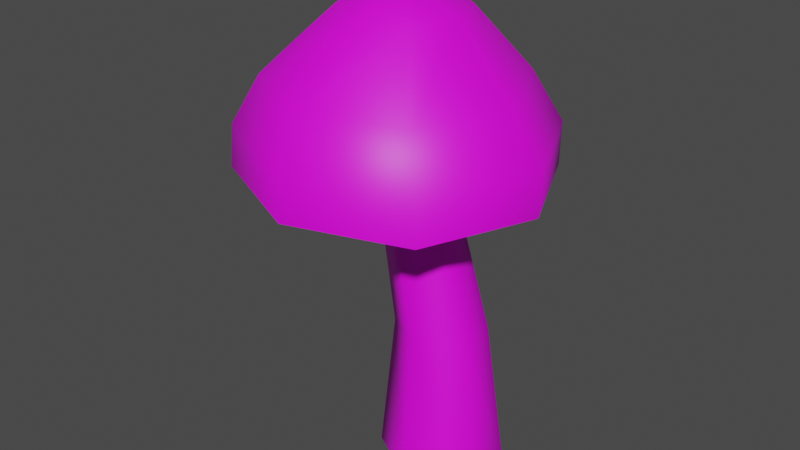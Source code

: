 # Source: Mushroom_Green.blend  (saved by Blender 2.93.20; exported with 4.5.12 LTS)
import bpy
from mathutils import Matrix  # noqa: F401  (used for matrix-valued properties, if any)

bpy.ops.wm.read_factory_settings(use_empty=True)
scene = bpy.context.scene
scene.name = 'Scene'

# ---- collections
col_collection = bpy.data.collections.new('Collection'); scene.collection.children.link(col_collection)

# ---- images (referenced by path relative to the original .blend; pixels are not part of the script)
import os
ASSET_DIR = os.environ.get("B2B_ASSET_DIR", "")  # directory of the original .blend (textures are referenced by path, not embedded)
HERE = os.path.dirname(os.path.abspath(__file__))  # packed textures are extracted next to this script under _unpacked/

def load_image(name, relpath, width, height, colorspace="sRGB"):
    """Load a texture the original file referenced (path relative to the .blend, or extracted next to this script)."""
    p = next((c for c in (os.path.join(HERE, relpath), os.path.join(ASSET_DIR, relpath)) if relpath and os.path.exists(c)), "")
    if p:
        img = bpy.data.images.load(p, check_existing=True)
        img.name = name
    else:  # same state as the original file: an image datablock whose file is absent (Cycles renders it pink)
        img = bpy.data.images.new(name, width, height)
        img.source = "FILE"
        img.filepath = "//" + (relpath or name)
    img.colorspace_settings.name = colorspace
    return img
img_uv = load_image('Uv', 'Mushroom/Mushroom_ID.png', 1024, 1024, 'sRGB')
img_abandoned_slipway_8k_hdr = load_image('abandoned_slipway_8k.hdr', 'abandoned_slipway_8k.hdr', 1024, 1024, 'Linear Rec.709')

# ---- materials (node trees are filled in below, after node groups)
mat_mushroom = bpy.data.materials.new('Mushroom')
mat_mushroom.use_transparent_shadow = False

# ---- node groups
ng_auto_smooth = bpy.data.node_groups.new('Auto Smooth', 'GeometryNodeTree')
_s = ng_auto_smooth.interface.new_socket(name='Geometry', in_out='OUTPUT', socket_type='NodeSocketGeometry')
_s = ng_auto_smooth.interface.new_socket(name='Geometry', in_out='INPUT', socket_type='NodeSocketGeometry')
_s = ng_auto_smooth.interface.new_socket(name='Angle', in_out='INPUT', socket_type='NodeSocketFloat')
_s.subtype = 'ANGLE'
_s.min_value = 0.0
_s.max_value = 3.142
ng_auto_smooth.is_modifier = True
_N = ng_auto_smooth.nodes; _L = ng_auto_smooth.links
n0 = _N.new('NodeGroupOutput'); n0.name = 'Group Output'; n0.location = (480, -100)
n1 = _N.new('NodeGroupInput'); n1.name = 'Group Input'; n1.location = (-420, -300)
n2 = _N.new('NodeGroupInput'); n2.name = 'Group Input.001'; n2.location = (-60, -100)
n3 = _N.new('GeometryNodeSetShadeSmooth'); n3.name = 'Set Shade Smooth'; n3.location = (120, -100)
n3.domain = 'EDGE'
n4 = _N.new('GeometryNodeSetShadeSmooth'); n4.name = 'Set Shade Smooth.001'; n4.location = (300, -100)
n5 = _N.new('GeometryNodeInputMeshEdgeAngle'); n5.name = 'Edge Angle'; n5.location = (-420, -220)
n6 = _N.new('GeometryNodeInputEdgeSmooth'); n6.name = 'Is Edge Smooth'; n6.location = (-60, -160)
n7 = _N.new('GeometryNodeInputShadeSmooth'); n7.name = 'Is Face Smooth'; n7.location = (-240, -340)
n8 = _N.new('FunctionNodeBooleanMath'); n8.name = 'Boolean Math'; n8.location = (-60, -220)
n9 = _N.new('FunctionNodeCompare'); n9.name = 'Compare'; n9.location = (-240, -180)
n9.operation = 'LESS_EQUAL'
_L.new(n5.outputs[0], n9.inputs[0])
_L.new(n4.outputs[0], n0.inputs[0])
_L.new(n1.outputs[1], n9.inputs[1])
_L.new(n9.outputs[0], n8.inputs[0])
_L.new(n7.outputs[0], n8.inputs[1])
_L.new(n2.outputs[0], n3.inputs[0])
_L.new(n6.outputs[0], n3.inputs[1])
_L.new(n3.outputs[0], n4.inputs[0])
_L.new(n8.outputs[0], n3.inputs[2])
n0.is_active_output = True

# ---- material node trees
mat_mushroom.use_nodes = True; mat_mushroom.node_tree.nodes.clear()
_N = mat_mushroom.node_tree.nodes; _L = mat_mushroom.node_tree.links
n0 = _N.new('ShaderNodeBsdfPrincipled'); n0.name = 'Principled BSDF'; n0.location = (10, 300)
n0.distribution = 'GGX'
n0.subsurface_method = 'BURLEY'
n0.inputs[3].default_value = 1.45
n0.inputs[27].default_value = (0.0, 0.0, 0.0, 1.0)
n0.inputs[28].default_value = 1.0
n1 = _N.new('ShaderNodeOutputMaterial'); n1.name = 'Material Output'; n1.location = (300, 300)
n2 = _N.new('ShaderNodeTexImage'); n2.name = 'Image Texture'; n2.location = (-570, 253)
n2.image = img_uv
_L.new(n0.outputs[0], n1.inputs[0])
_L.new(n2.outputs[0], n0.inputs[0])
n1.is_active_output = True

# ---- world
world_world = bpy.data.worlds.new('World'); scene.world = world_world
world_world.use_nodes = True; world_world.node_tree.nodes.clear()
_N = world_world.node_tree.nodes; _L = world_world.node_tree.links
n0 = _N.new('ShaderNodeMapping'); n0.name = 'Mapping'; n0.location = (27, 394)
n0.inputs[2].default_value = (-1.571, 0.0, 0.0)
n1 = _N.new('ShaderNodeTexCoord'); n1.name = 'Texture Coordinate'; n1.location = (-270, 355)
n2 = _N.new('ShaderNodeOutputWorld'); n2.name = 'World Output'; n2.location = (794, 319)
n3 = _N.new('ShaderNodeBackground'); n3.name = 'Background'; n3.location = (574, 296)
n3.inputs[0].default_value = (0.05509, 0.05509, 0.05509, 1.0)
n4 = _N.new('ShaderNodeTexImage'); n4.name = 'Image Texture'; n4.location = (247, 321)
n4.image = img_abandoned_slipway_8k_hdr
_L.new(n0.outputs[0], n4.inputs[0])
_L.new(n1.outputs[0], n0.inputs[0])
_L.new(n3.outputs[0], n2.inputs[0])
n2.is_active_output = True
world_world.use_sun_shadow = False
world_world.sun_shadow_jitter_overblur = 0.0

# ---- meshes
me_cylinder_001 = bpy.data.meshes.new('Cylinder.001')
me_cylinder_001.from_pydata([(-0.03698, 0.03153, 0.2531), (-0.04375, 0.0937, 0.2838), (-0.01319, 0.01869, 0.251), (0.02329, 0.05938, 0.28), (-0.002615, -0.005344, 0.2496), (0.05179, -0.00505, 0.2773), (-0.01146, -0.02744, 0.25), (0.02604, -0.0698, 0.2781), (-0.0344, -0.03527, 0.2516), (-0.03892, -0.0959, 0.2812), (-0.05798, -0.02337, 0.2534), (-0.09843, -0.0683, 0.2832), (-0.06847, 0.001698, 0.2545), (-0.1327, 0.002503, 0.2841), (-0.05983, 0.02469, 0.2544), (-0.1077, 0.06906, 0.2845), (-0.03801, 0.111, 0.2495), (0.04327, 0.06833, 0.2456), (0.07687, -0.007077, 0.2439), (0.04508, -0.08533, 0.2441), (-0.03388, -0.1165, 0.2473), (-0.1141, -0.07968, 0.2491), (-0.1473, 0.002028, 0.2498), (-0.1163, 0.08237, 0.2501), (-0.03779, 0.0475, 0.3258), (-0.005555, 0.0325, 0.3238), (0.008639, 4.487e-05, 0.3225), (-0.003559, -0.03254, 0.3227), (-0.03482, -0.04563, 0.3242), (-0.06668, -0.03127, 0.3257), (-0.08063, 0.002041, 0.3266), (-0.06879, 0.03483, 0.3267), (-0.03808, 0.01798, 0.3397), (-0.0266, 0.01296, 0.3391), (-0.02153, 0.001099, 0.3387), (-0.02586, -0.01066, 0.3387), (-0.03702, -0.01544, 0.3392), (-0.04845, -0.0104, 0.3397), (-0.05349, 0.001479, 0.3401), (-0.0492, 0.01323, 0.3401), (-0.03863, 0.1106, 0.2183), (0.04309, 0.06716, 0.215), (0.07669, -0.008107, 0.214), (0.04432, -0.08646, 0.2137), (-0.03565, -0.1173, 0.2166), (-0.1168, -0.0804, 0.2181), (-0.1501, 0.001389, 0.2187), (-0.1182, 0.08213, 0.2188), (-0.03752, 0.001262, 0.3412), (-0.03539, -0.001237, 0.2571), (0.0002096, 0.04465, -3.638e-06), (-0.03753, 0.02245, 0.2562), (0.03888, 0.02233, -3.638e-06), (-0.01755, 0.01091, 0.2562), (0.03888, -0.02233, -3.638e-06), (-0.01755, -0.01217, 0.2562), (0.0002096, -0.04465, -3.638e-06), (-0.03753, -0.0237, 0.2562), (-0.03846, -0.02233, -3.638e-06), (-0.05752, -0.01217, 0.2562), (-0.03846, 0.02233, -3.638e-06), (-0.05752, 0.01091, 0.2562), (-0.001767, 0.03268, 0.1036), (0.02654, 0.01634, 0.1036), (0.02654, -0.01634, 0.1036), (-0.001767, -0.03268, 0.1036), (-0.03007, -0.01634, 0.1036), (-0.03007, 0.01634, 0.1036)], [], [(16, 1, 3, 17), (17, 3, 5, 18), (18, 5, 7, 19), (19, 7, 9, 20), (20, 9, 11, 21), (21, 11, 13, 22), (5, 3, 25, 26), (22, 13, 15, 23), (23, 15, 1, 16), (49, 4, 6, 8), (47, 23, 16, 40), (46, 22, 23, 47), (45, 21, 22, 46), (44, 20, 21, 45), (43, 19, 20, 44), (42, 18, 19, 43), (41, 17, 18, 42), (40, 16, 17, 41), (24, 31, 39, 32), (11, 9, 28, 29), (1, 15, 31, 24), (3, 1, 24, 25), (7, 5, 26, 27), (13, 11, 29, 30), (9, 7, 27, 28), (15, 13, 30, 31), (48, 38, 37, 36), (30, 29, 37, 38), (28, 27, 35, 36), (26, 25, 33, 34), (31, 30, 38, 39), (29, 28, 36, 37), (27, 26, 34, 35), (25, 24, 32, 33), (4, 2, 41, 42), (6, 4, 42, 43), (8, 6, 43, 44), (10, 8, 44, 45), (12, 10, 45, 46), (14, 12, 46, 47), (0, 14, 47, 40), (32, 39, 38, 48), (34, 48, 36, 35), (33, 32, 48, 34), (0, 2, 4, 49), (12, 49, 8, 10), (14, 0, 49, 12), (2, 0, 40, 41), (62, 51, 53, 63), (63, 53, 55, 64), (64, 55, 57, 65), (65, 57, 59, 66), (66, 59, 61, 67), (67, 61, 51, 62), (50, 52, 54, 56, 58, 60), (60, 67, 62, 50), (58, 66, 67, 60), (56, 65, 66, 58), (54, 64, 65, 56), (52, 63, 64, 54), (50, 62, 63, 52)])
me_cylinder_001.polygons.foreach_set('use_smooth', [True] * 61)
_uv = me_cylinder_001.uv_layers.new(name='UVMap')
_uv.uv.foreach_set('vector', [0.3205, 0.2398, 0.3583, 0.3196, 0.2191, 0.3857, 0.1575, 0.3394, 0.1575, 0.3394, 0.2191, 0.3857, 0.1393, 0.481, 0.0699, 0.4604, 0.0699, 0.4604, 0.1393, 0.481, 0.1315, 0.591, 0.06423, 0.6015, 0.06423, 0.6015, 0.1315, 0.591, 0.1864, 0.6774, 0.1381, 0.7169, 0.1381, 0.7169, 0.1864, 0.6774, 0.2726, 0.7127, 0.266, 0.7744, 0.266, 0.7744, 0.2726, 0.7127, 0.384, 0.7029, 0.4066, 0.7583, 0.1393, 0.481, 0.2191, 0.3857, 0.2779, 0.4747, 0.2331, 0.513, 0.4066, 0.7583, 0.384, 0.7029, 0.4687, 0.6403, 0.5205, 0.6759, 0.5205, 0.6759, 0.4687, 0.6403, 0.5224, 0.5234, 0.602, 0.5411, 0.7855, 0.7943, 0.7361, 0.7666, 0.7643, 0.7372, 0.8057, 0.7403, 0.5609, 0.7189, 0.5205, 0.6759, 0.602, 0.5411, 0.6562, 0.577, 0.4246, 0.8098, 0.4066, 0.7583, 0.5205, 0.6759, 0.5609, 0.7189, 0.2602, 0.8309, 0.266, 0.7744, 0.4066, 0.7583, 0.4246, 0.8098, 0.1027, 0.7625, 0.1381, 0.7169, 0.266, 0.7744, 0.2602, 0.8309, 0.007696, 0.6205, 0.06423, 0.6015, 0.1381, 0.7169, 0.1027, 0.7625, 0.01066, 0.445, 0.0699, 0.4604, 0.06423, 0.6015, 0.007696, 0.6205, 0.1084, 0.2953, 0.1575, 0.3394, 0.0699, 0.4604, 0.01066, 0.445, 0.2803, 0.1798, 0.3205, 0.2398, 0.1575, 0.3394, 0.1084, 0.2953, 0.3915, 0.5126, 0.3823, 0.5748, 0.3284, 0.5588, 0.3244, 0.5339, 0.2726, 0.7127, 0.1864, 0.6774, 0.2454, 0.6064, 0.2905, 0.6247, 0.5224, 0.5234, 0.4687, 0.6403, 0.3823, 0.5748, 0.3915, 0.5126, 0.2191, 0.3857, 0.3583, 0.3196, 0.3534, 0.4643, 0.2779, 0.4747, 0.1315, 0.591, 0.1393, 0.481, 0.2331, 0.513, 0.2226, 0.5642, 0.384, 0.7029, 0.2726, 0.7127, 0.2905, 0.6247, 0.3421, 0.6144, 0.1864, 0.6774, 0.1315, 0.591, 0.2226, 0.5642, 0.2454, 0.6064, 0.4687, 0.6403, 0.384, 0.7029, 0.3421, 0.6144, 0.3823, 0.5748, 0.2999, 0.5565, 0.3164, 0.576, 0.2979, 0.5812, 0.2813, 0.5744, 0.3421, 0.6144, 0.2905, 0.6247, 0.2979, 0.5812, 0.3164, 0.576, 0.2454, 0.6064, 0.2226, 0.5642, 0.2737, 0.5583, 0.2813, 0.5744, 0.2331, 0.513, 0.2779, 0.4747, 0.2986, 0.5286, 0.2797, 0.54, 0.3823, 0.5748, 0.3421, 0.6144, 0.3164, 0.576, 0.3284, 0.5588, 0.2905, 0.6247, 0.2454, 0.6064, 0.2813, 0.5744, 0.2979, 0.5812, 0.2226, 0.5642, 0.2331, 0.513, 0.2797, 0.54, 0.2737, 0.5583, 0.2779, 0.4747, 0.3534, 0.4643, 0.3244, 0.5339, 0.2986, 0.5286, 0.7361, 0.7666, 0.7381, 0.8107, 0.6032, 0.8542, 0.5997, 0.704, 0.7643, 0.7372, 0.7361, 0.7666, 0.5997, 0.704, 0.7075, 0.5947, 0.8057, 0.7403, 0.7643, 0.7372, 0.7075, 0.5947, 0.8625, 0.5978, 0.8344, 0.7745, 0.8057, 0.7403, 0.8625, 0.5978, 0.9747, 0.7145, 0.8337, 0.8195, 0.8344, 0.7745, 0.9747, 0.7145, 0.9747, 0.8754, 0.8064, 0.8498, 0.8337, 0.8195, 0.9747, 0.8754, 0.8661, 0.9899, 0.7666, 0.8457, 0.8064, 0.8498, 0.8661, 0.9899, 0.7123, 0.9834, 0.3244, 0.5339, 0.3284, 0.5588, 0.3164, 0.576, 0.2999, 0.5565, 0.2797, 0.54, 0.2999, 0.5565, 0.2813, 0.5744, 0.2737, 0.5583, 0.2986, 0.5286, 0.3244, 0.5339, 0.2999, 0.5565, 0.2797, 0.54, 0.7666, 0.8457, 0.7381, 0.8107, 0.7361, 0.7666, 0.7855, 0.7943, 0.8337, 0.8195, 0.7855, 0.7943, 0.8057, 0.7403, 0.8344, 0.7745, 0.8064, 0.8498, 0.7666, 0.8457, 0.7855, 0.7943, 0.8337, 0.8195, 0.7381, 0.8107, 0.7666, 0.8457, 0.7123, 0.9834, 0.6032, 0.8542, 0.4072, 0.1992, 0.4495, 0.4687, 0.4103, 0.4684, 0.3514, 0.205, 0.6974, 0.2031, 0.6427, 0.4681, 0.6033, 0.4613, 0.6428, 0.1922, 0.6428, 0.1922, 0.6033, 0.4613, 0.5641, 0.4648, 0.5859, 0.1917, 0.5859, 0.1917, 0.5641, 0.4648, 0.5262, 0.471, 0.5267, 0.1956, 0.5267, 0.1956, 0.5262, 0.471, 0.4878, 0.4721, 0.466, 0.1978, 0.466, 0.1978, 0.4878, 0.4721, 0.4495, 0.4687, 0.4072, 0.1992, 0.9153, 0.3585, 0.9153, 0.4358, 0.8483, 0.4745, 0.7813, 0.4358, 0.7813, 0.3585, 0.8483, 0.3198, 0.451, 0.01457, 0.466, 0.1978, 0.4072, 0.1992, 0.378, 0.02178, 0.5222, 0.01053, 0.5267, 0.1956, 0.466, 0.1978, 0.451, 0.01457, 0.596, 0.009987, 0.5859, 0.1917, 0.5267, 0.1956, 0.5222, 0.01053, 0.672, 0.01671, 0.6428, 0.1922, 0.5859, 0.1917, 0.596, 0.009987, 0.7457, 0.03313, 0.6974, 0.2031, 0.6428, 0.1922, 0.672, 0.01671, 0.378, 0.02178, 0.4072, 0.1992, 0.3514, 0.205, 0.3047, 0.03638])
_ca = me_cylinder_001.color_attributes.new('Col', 'BYTE_COLOR', 'CORNER')
_ca.data.foreach_set('color', [1.0, 0.162, 0.1845, 1.0, 1.0, 0.162, 0.1845, 1.0, 1.0, 0.162, 0.1845, 1.0, 1.0, 0.162, 0.1845, 1.0, 1.0, 0.162, 0.1845, 1.0, 1.0, 0.162, 0.1845, 1.0, 1.0, 0.162, 0.1845, 1.0, 1.0, 0.162, 0.1845, 1.0, 1.0, 0.162, 0.1845, 1.0, 1.0, 0.162, 0.1845, 1.0, 1.0, 0.162, 0.1845, 1.0, 1.0, 0.162, 0.1845, 1.0, 1.0, 0.162, 0.1845, 1.0, 1.0, 0.162, 0.1845, 1.0, 1.0, 0.162, 0.1845, 1.0, 1.0, 0.162, 0.1845, 1.0, 1.0, 0.162, 0.1845, 1.0, 1.0, 0.162, 0.1845, 1.0, 1.0, 0.162, 0.1845, 1.0, 1.0, 0.162, 0.1845, 1.0, 1.0, 0.162, 0.1845, 1.0, 1.0, 0.162, 0.1845, 1.0, 1.0, 0.162, 0.1845, 1.0, 1.0, 0.162, 0.1845, 1.0, 1.0, 0.162, 0.1845, 1.0, 1.0, 0.162, 0.1845, 1.0, 1.0, 0.162, 0.1845, 1.0, 1.0, 0.162, 0.1845, 1.0, 1.0, 0.162, 0.1845, 1.0, 1.0, 0.162, 0.1845, 1.0, 1.0, 0.162, 0.1845, 1.0, 1.0, 0.162, 0.1845, 1.0, 1.0, 0.162, 0.1845, 1.0, 1.0, 0.162, 0.1845, 1.0, 1.0, 0.162, 0.1845, 1.0, 1.0, 0.162, 0.1845, 1.0, 0.03689, 0.03434, 0.03689, 1.0, 0.03689, 0.03434, 0.03689, 1.0, 0.03689, 0.03434, 0.03689, 1.0, 0.03689, 0.03434, 0.03689, 1.0, 1.0, 0.162, 0.1845, 1.0, 1.0, 0.162, 0.1845, 1.0, 1.0, 0.162, 0.1845, 1.0, 1.0, 0.162, 0.1845, 1.0, 1.0, 0.162, 0.1845, 1.0, 1.0, 0.162, 0.1845, 1.0, 1.0, 0.162, 0.1845, 1.0, 1.0, 0.162, 0.1845, 1.0, 1.0, 0.162, 0.1845, 1.0, 1.0, 0.162, 0.1845, 1.0, 1.0, 0.162, 0.1845, 1.0, 1.0, 0.162, 0.1845, 1.0, 1.0, 0.162, 0.1845, 1.0, 1.0, 0.162, 0.1845, 1.0, 1.0, 0.162, 0.1845, 1.0, 1.0, 0.162, 0.1845, 1.0, 1.0, 0.162, 0.1845, 1.0, 1.0, 0.162, 0.1845, 1.0, 1.0, 0.162, 0.1845, 1.0, 1.0, 0.162, 0.1845, 1.0, 1.0, 0.162, 0.1845, 1.0, 1.0, 0.162, 0.1845, 1.0, 1.0, 0.162, 0.1845, 1.0, 1.0, 0.162, 0.1845, 1.0, 1.0, 0.162, 0.1845, 1.0, 1.0, 0.162, 0.1845, 1.0, 1.0, 0.162, 0.1845, 1.0, 1.0, 0.162, 0.1845, 1.0, 1.0, 0.162, 0.1845, 1.0, 1.0, 0.162, 0.1845, 1.0, 1.0, 0.162, 0.1845, 1.0, 1.0, 0.162, 0.1845, 1.0, 1.0, 0.162, 0.1845, 1.0, 1.0, 0.162, 0.1845, 1.0, 1.0, 0.162, 0.1845, 1.0, 1.0, 0.162, 0.1845, 1.0, 1.0, 0.162, 0.1845, 1.0, 1.0, 0.162, 0.1845, 1.0, 1.0, 0.162, 0.1845, 1.0, 1.0, 0.162, 0.1845, 1.0, 1.0, 0.162, 0.1845, 1.0, 1.0, 0.162, 0.1845, 1.0, 1.0, 0.162, 0.1845, 1.0, 1.0, 0.162, 0.1845, 1.0, 1.0, 0.162, 0.1845, 1.0, 1.0, 0.162, 0.1845, 1.0, 1.0, 0.162, 0.1845, 1.0, 1.0, 0.162, 0.1845, 1.0, 1.0, 0.162, 0.1845, 1.0, 1.0, 0.162, 0.1845, 1.0, 1.0, 0.162, 0.1845, 1.0, 1.0, 0.162, 0.1845, 1.0, 1.0, 0.162, 0.1845, 1.0, 1.0, 0.162, 0.1845, 1.0, 1.0, 0.162, 0.1845, 1.0, 1.0, 0.162, 0.1845, 1.0, 1.0, 0.162, 0.1845, 1.0, 1.0, 0.162, 0.1845, 1.0, 1.0, 0.162, 0.1845, 1.0, 1.0, 0.162, 0.1845, 1.0, 1.0, 0.162, 0.1845, 1.0, 1.0, 0.162, 0.1845, 1.0, 1.0, 0.162, 0.1845, 1.0, 1.0, 0.162, 0.1845, 1.0, 1.0, 0.162, 0.1845, 1.0, 1.0, 0.162, 0.1845, 1.0, 1.0, 0.162, 0.1845, 1.0, 1.0, 0.162, 0.1845, 1.0, 1.0, 0.162, 0.1845, 1.0, 1.0, 0.162, 0.1845, 1.0, 1.0, 0.162, 0.1845, 1.0, 1.0, 0.162, 0.1845, 1.0, 1.0, 0.162, 0.1845, 1.0, 1.0, 0.162, 0.1845, 1.0, 1.0, 0.162, 0.1845, 1.0, 1.0, 0.162, 0.1845, 1.0, 1.0, 0.162, 0.1845, 1.0, 1.0, 0.162, 0.1845, 1.0, 1.0, 0.162, 0.1845, 1.0, 1.0, 0.162, 0.1845, 1.0, 1.0, 0.162, 0.1845, 1.0, 1.0, 0.162, 0.1845, 1.0, 1.0, 0.162, 0.1845, 1.0, 1.0, 0.162, 0.1845, 1.0, 1.0, 0.162, 0.1845, 1.0, 1.0, 0.162, 0.1845, 1.0, 1.0, 0.162, 0.1845, 1.0, 1.0, 0.162, 0.1845, 1.0, 1.0, 0.162, 0.1845, 1.0, 1.0, 0.162, 0.1845, 1.0, 1.0, 0.162, 0.1845, 1.0, 1.0, 0.162, 0.1845, 1.0, 1.0, 0.162, 0.1845, 1.0, 1.0, 0.162, 0.1845, 1.0, 1.0, 0.162, 0.1845, 1.0, 1.0, 0.162, 0.1845, 1.0, 0.03689, 0.03434, 0.03689, 1.0, 0.03689, 0.03434, 0.03689, 1.0, 0.03689, 0.03434, 0.03689, 1.0, 0.03689, 0.03434, 0.03689, 1.0, 0.03689, 0.03434, 0.03689, 1.0, 0.03689, 0.03434, 0.03689, 1.0, 0.03689, 0.03434, 0.03689, 1.0, 0.03689, 0.03434, 0.03689, 1.0, 0.03689, 0.03434, 0.03689, 1.0, 0.03689, 0.03434, 0.03689, 1.0, 0.03689, 0.03434, 0.03689, 1.0, 0.03689, 0.03434, 0.03689, 1.0, 0.03689, 0.03434, 0.03689, 1.0, 0.03689, 0.03434, 0.03689, 1.0, 0.03689, 0.03434, 0.03689, 1.0, 0.03689, 0.03434, 0.03689, 1.0, 0.03689, 0.03434, 0.03689, 1.0, 0.03689, 0.03434, 0.03689, 1.0, 0.03689, 0.03434, 0.03689, 1.0, 0.03689, 0.03434, 0.03689, 1.0, 0.03689, 0.03434, 0.03689, 1.0, 0.03689, 0.03434, 0.03689, 1.0, 0.03689, 0.03434, 0.03689, 1.0, 0.03689, 0.03434, 0.03689, 1.0, 0.03689, 0.03434, 0.03689, 1.0, 0.03689, 0.03434, 0.03689, 1.0, 0.03689, 0.03434, 0.03689, 1.0, 0.03689, 0.03434, 0.03689, 1.0, 1.0, 0.162, 0.1845, 1.0, 1.0, 0.162, 0.1845, 1.0, 1.0, 0.162, 0.1845, 1.0, 1.0, 0.162, 0.1845, 1.0, 1.0, 0.162, 0.1845, 1.0, 1.0, 0.162, 0.1845, 1.0, 1.0, 0.162, 0.1845, 1.0, 1.0, 0.162, 0.1845, 1.0, 1.0, 0.162, 0.1845, 1.0, 1.0, 0.162, 0.1845, 1.0, 1.0, 0.162, 0.1845, 1.0, 1.0, 0.162, 0.1845, 1.0, 0.03689, 0.03434, 0.03689, 1.0, 0.03689, 0.03434, 0.03689, 1.0, 0.03689, 0.03434, 0.03689, 1.0, 0.03689, 0.03434, 0.03689, 1.0, 0.03689, 0.03434, 0.03689, 1.0, 0.03689, 0.03434, 0.03689, 1.0, 0.03689, 0.03434, 0.03689, 1.0, 0.03689, 0.03434, 0.03689, 1.0, 0.03689, 0.03434, 0.03689, 1.0, 0.03689, 0.03434, 0.03689, 1.0, 0.03689, 0.03434, 0.03689, 1.0, 0.03689, 0.03434, 0.03689, 1.0, 0.03689, 0.03434, 0.03689, 1.0, 0.03689, 0.03434, 0.03689, 1.0, 0.03689, 0.03434, 0.03689, 1.0, 0.03689, 0.03434, 0.03689, 1.0, 0.03689, 0.03434, 0.03689, 1.0, 0.03689, 0.03434, 0.03689, 1.0, 0.03689, 0.03434, 0.03689, 1.0, 0.03689, 0.03434, 0.03689, 1.0, 0.03689, 0.03434, 0.03689, 1.0, 0.03689, 0.03434, 0.03689, 1.0, 0.03689, 0.03434, 0.03689, 1.0, 0.03689, 0.03434, 0.03689, 1.0, 0.03689, 0.03434, 0.03689, 1.0, 0.03689, 0.03434, 0.03689, 1.0, 0.03689, 0.03434, 0.03689, 1.0, 0.03689, 0.03434, 0.03689, 1.0, 0.03689, 0.03434, 0.03689, 1.0, 0.03689, 0.03434, 0.03689, 1.0, 0.03689, 0.03434, 0.03689, 1.0, 0.03689, 0.03434, 0.03689, 1.0, 0.03689, 0.03434, 0.03689, 1.0, 0.03689, 0.03434, 0.03689, 1.0, 0.03689, 0.03434, 0.03689, 1.0, 0.03689, 0.03434, 0.03689, 1.0, 0.03689, 0.03434, 0.03689, 1.0, 0.03689, 0.03434, 0.03689, 1.0, 0.03689, 0.03434, 0.03689, 1.0, 0.03689, 0.03434, 0.03689, 1.0, 0.03689, 0.03434, 0.03689, 1.0, 0.03689, 0.03434, 0.03689, 1.0, 0.03689, 0.03434, 0.03689, 1.0, 0.03689, 0.03434, 0.03689, 1.0, 0.03689, 0.03434, 0.03689, 1.0, 0.03689, 0.03434, 0.03689, 1.0, 0.03689, 0.03434, 0.03689, 1.0, 0.03689, 0.03434, 0.03689, 1.0, 0.03689, 0.03434, 0.03689, 1.0, 0.03689, 0.03434, 0.03689, 1.0, 0.03689, 0.03434, 0.03689, 1.0, 0.03689, 0.03434, 0.03689, 1.0, 0.03689, 0.03434, 0.03689, 1.0, 0.03689, 0.03434, 0.03689, 1.0, 0.03689, 0.03434, 0.03689, 1.0, 0.03689, 0.03434, 0.03689, 1.0, 0.03689, 0.03434, 0.03689, 1.0, 0.03689, 0.03434, 0.03689, 1.0, 0.03689, 0.03434, 0.03689, 1.0, 0.03689, 0.03434, 0.03689, 1.0, 0.03689, 0.03434, 0.03689, 1.0, 0.03689, 0.03434, 0.03689, 1.0, 0.03689, 0.03434, 0.03689, 1.0, 0.03689, 0.03434, 0.03689, 1.0, 0.03689, 0.03434, 0.03689, 1.0, 0.03689, 0.03434, 0.03689, 1.0, 0.03689, 0.03434, 0.03689, 1.0, 0.03689, 0.03434, 0.03689, 1.0, 0.03689, 0.03434, 0.03689, 1.0, 0.03689, 0.03434, 0.03689, 1.0])
me_cylinder_001.materials.append(mat_mushroom)
me_cylinder_001.use_remesh_fix_poles = True
me_cylinder_001.use_remesh_preserve_attributes = False
me_cylinder_001.use_paint_bone_selection = False
me_cylinder_001.use_paint_mask = True
me_cylinder_001.update()

# ---- objects
ob_empty = bpy.data.objects.new('Empty', None)
ob_mushroom_green = bpy.data.objects.new('Mushroom_Green', me_cylinder_001)

# ---- transforms, parenting, visibility, modifiers, constraints
ob_empty.location = (-0.1854, 0.0, 0.4945)
ob_empty.rotation_euler = (1.571, -0.0, 0.0)
ob_empty.scale = (0.3462, 0.3462, 0.3462)
ob_empty.empty_display_type = 'IMAGE'
ob_empty.empty_display_size = 5.0
ob_mushroom_green.location = (0.0, 0.0, 0.0)
_m = ob_mushroom_green.modifiers.new('Auto Smooth', 'NODES')
_m.node_group = ng_auto_smooth
_gi = [s.identifier for s in ng_auto_smooth.interface.items_tree if s.item_type == 'SOCKET' and s.in_out == 'INPUT']
_m[_gi[1]] = 1.087  # Angle

# ---- collection membership
col_collection.objects.link(ob_empty)
col_collection.objects.link(ob_mushroom_green)

# ---- scene / render settings (as saved in the file)
scene.frame_start = 1; scene.frame_end = 250; scene.frame_set(1)
scene.render.engine = 'BLENDER_EEVEE_NEXT'
scene.render.image_settings.file_format = 'TIFF'
scene.render.image_settings.color_depth = '16'
scene.render.image_settings.tiff_codec = 'NONE'
scene.cycles.use_denoising = False
scene.cycles.samples = 200
scene.cycles.sampling_pattern = 'TABULATED_SOBOL'
scene.cycles.use_adaptive_sampling = False
scene.cycles.use_light_tree = False
scene.cycles.max_bounces = 6
scene.cycles.diffuse_bounces = 3
scene.cycles.glossy_bounces = 3
scene.cycles.transmission_bounces = 4
scene.cycles.transparent_max_bounces = 4
scene.eevee.use_gtao = True
scene.view_settings.view_transform = 'Filmic'
bpy.context.view_layer.update()

# ---- added for rendering (the .blend has no active camera and no usable light): camera, sun
cam_auto = bpy.data.cameras.new('AutoCamera')
cam_auto.lens = 50.0
cam_auto.sensor_width = 36.0
cam_auto.clip_end = 1000.0
ob_auto_camera = bpy.data.objects.new('AutoCamera', cam_auto)
scene.collection.objects.link(ob_auto_camera)
ob_auto_camera.location = (0.39739, -0.523969, 0.517791)
ob_auto_camera.rotation_euler = (1.09748, -7.21219e-08, 0.694738)
scene.camera = ob_auto_camera
light_auto_sun = bpy.data.lights.new('AutoSun', 'SUN')
light_auto_sun.energy = 3.0
light_auto_sun.angle = 0.0523599
ob_auto_sun = bpy.data.objects.new('AutoSun', light_auto_sun)
scene.collection.objects.link(ob_auto_sun)
ob_auto_sun.rotation_euler = (0.872665, 0.174533, 0.523599)
bpy.context.view_layer.update()
